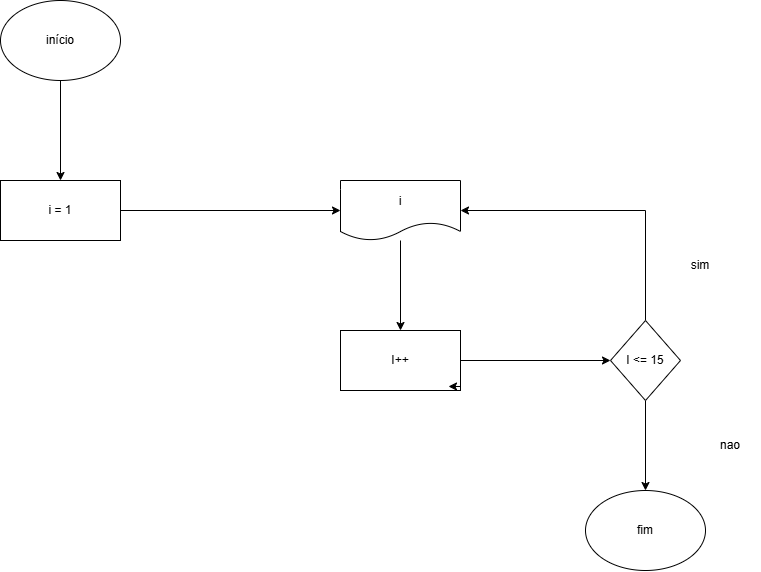

The diagram above was exported from draw.io. Its source (the exported page's mxGraphModel, read from the mxfile embedded in the PNG):
<mxGraphModel dx="773" dy="527" grid="1" gridSize="10" guides="1" tooltips="1" connect="1" arrows="1" fold="1" page="1" pageScale="1" pageWidth="827" pageHeight="1169" math="0" shadow="0">
  <root>
    <mxCell id="0" />
    <mxCell id="1" parent="0" />
    <mxCell id="ZpamFOfVyADGV1toitjC-44" edge="1" parent="1" source="ZpamFOfVyADGV1toitjC-29" style="edgeStyle=orthogonalEdgeStyle;rounded=0;orthogonalLoop=1;jettySize=auto;html=1;" target="ZpamFOfVyADGV1toitjC-30" value="">
      <mxGeometry relative="1" as="geometry" />
    </mxCell>
    <mxCell id="ZpamFOfVyADGV1toitjC-29" parent="1" style="ellipse;whiteSpace=wrap;html=1;" value="início" vertex="1">
      <mxGeometry height="80" width="120" x="190" y="170" as="geometry" />
    </mxCell>
    <mxCell id="ZpamFOfVyADGV1toitjC-45" edge="1" parent="1" source="ZpamFOfVyADGV1toitjC-30" style="edgeStyle=orthogonalEdgeStyle;rounded=0;orthogonalLoop=1;jettySize=auto;html=1;entryX=0;entryY=0.5;entryDx=0;entryDy=0;" target="ZpamFOfVyADGV1toitjC-31">
      <mxGeometry relative="1" as="geometry" />
    </mxCell>
    <mxCell id="ZpamFOfVyADGV1toitjC-30" parent="1" style="rounded=0;whiteSpace=wrap;html=1;" value="i = 1" vertex="1">
      <mxGeometry height="60" width="120" x="190" y="350" as="geometry" />
    </mxCell>
    <mxCell id="ZpamFOfVyADGV1toitjC-46" edge="1" parent="1" source="ZpamFOfVyADGV1toitjC-31" style="edgeStyle=orthogonalEdgeStyle;rounded=0;orthogonalLoop=1;jettySize=auto;html=1;" target="ZpamFOfVyADGV1toitjC-32" value="">
      <mxGeometry relative="1" as="geometry" />
    </mxCell>
    <mxCell id="ZpamFOfVyADGV1toitjC-31" parent="1" style="shape=document;whiteSpace=wrap;html=1;boundedLbl=1;" value="i" vertex="1">
      <mxGeometry height="60" width="120" x="530" y="350" as="geometry" />
    </mxCell>
    <mxCell id="ZpamFOfVyADGV1toitjC-47" edge="1" parent="1" source="ZpamFOfVyADGV1toitjC-32" style="edgeStyle=orthogonalEdgeStyle;rounded=0;orthogonalLoop=1;jettySize=auto;html=1;exitX=1;exitY=0.5;exitDx=0;exitDy=0;entryX=0;entryY=0.5;entryDx=0;entryDy=0;" target="ZpamFOfVyADGV1toitjC-42">
      <mxGeometry relative="1" as="geometry" />
    </mxCell>
    <mxCell id="ZpamFOfVyADGV1toitjC-32" parent="1" style="rounded=0;whiteSpace=wrap;html=1;" value="I++" vertex="1">
      <mxGeometry height="60" width="120" x="530" y="500" as="geometry" />
    </mxCell>
    <mxCell id="ZpamFOfVyADGV1toitjC-36" parent="1" style="ellipse;whiteSpace=wrap;html=1;" value="fim" vertex="1">
      <mxGeometry height="80" width="120" x="775" y="660" as="geometry" />
    </mxCell>
    <mxCell id="ZpamFOfVyADGV1toitjC-51" edge="1" parent="1" source="ZpamFOfVyADGV1toitjC-42" style="edgeStyle=orthogonalEdgeStyle;rounded=0;orthogonalLoop=1;jettySize=auto;html=1;entryX=1;entryY=0.5;entryDx=0;entryDy=0;" target="ZpamFOfVyADGV1toitjC-31">
      <mxGeometry relative="1" as="geometry">
        <Array as="points">
          <mxPoint x="835" y="380" />
        </Array>
      </mxGeometry>
    </mxCell>
    <mxCell id="ZpamFOfVyADGV1toitjC-52" edge="1" parent="1" source="ZpamFOfVyADGV1toitjC-42" style="edgeStyle=orthogonalEdgeStyle;rounded=0;orthogonalLoop=1;jettySize=auto;html=1;" target="ZpamFOfVyADGV1toitjC-36">
      <mxGeometry relative="1" as="geometry" />
    </mxCell>
    <mxCell id="ZpamFOfVyADGV1toitjC-42" parent="1" style="rhombus;whiteSpace=wrap;html=1;" value="I &amp;lt;= 15" vertex="1">
      <mxGeometry height="80" width="70" x="800" y="490" as="geometry" />
    </mxCell>
    <mxCell id="ZpamFOfVyADGV1toitjC-48" edge="1" parent="1" source="ZpamFOfVyADGV1toitjC-32" style="edgeStyle=orthogonalEdgeStyle;rounded=0;orthogonalLoop=1;jettySize=auto;html=1;exitX=1;exitY=0.933;exitDx=0;exitDy=0;entryX=0.9;entryY=0.933;entryDx=0;entryDy=0;entryPerimeter=0;exitPerimeter=0;" target="ZpamFOfVyADGV1toitjC-32">
      <mxGeometry relative="1" as="geometry" />
    </mxCell>
    <mxCell id="ZpamFOfVyADGV1toitjC-54" parent="1" style="text;html=1;whiteSpace=wrap;strokeColor=none;fillColor=none;align=center;verticalAlign=middle;rounded=0;" value="sim" vertex="1">
      <mxGeometry height="30" width="60" x="860" y="420" as="geometry" />
    </mxCell>
    <mxCell id="ZpamFOfVyADGV1toitjC-55" parent="1" style="text;html=1;whiteSpace=wrap;strokeColor=none;fillColor=none;align=center;verticalAlign=middle;rounded=0;" value="nao" vertex="1">
      <mxGeometry height="30" width="60" x="890" y="600" as="geometry" />
    </mxCell>
  </root>
</mxGraphModel>